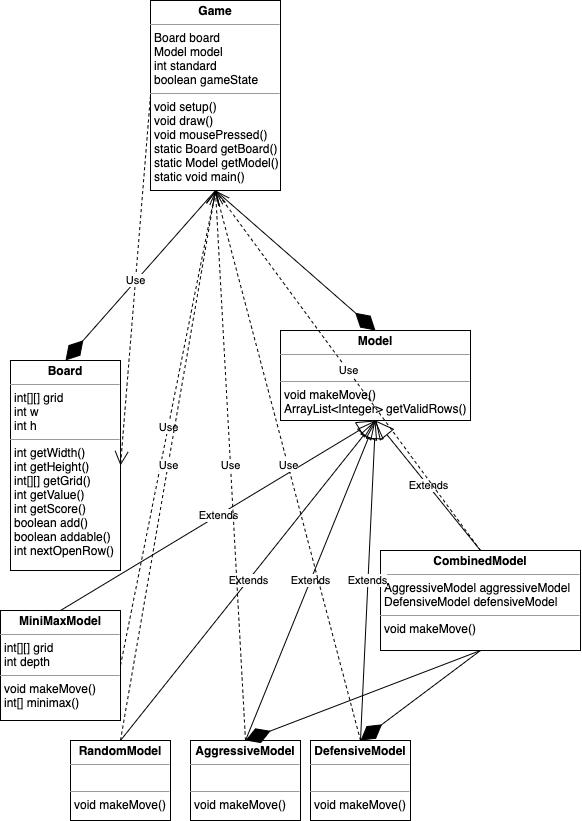

The diagram above was exported from draw.io. Its source (the exported page's mxGraphModel, read from the mxfile embedded in the PNG):
<mxGraphModel dx="651" dy="2102" grid="1" gridSize="10" guides="1" tooltips="1" connect="1" arrows="1" fold="1" page="1" pageScale="1" pageWidth="850" pageHeight="1100" math="0" shadow="0">
  <root>
    <mxCell id="0" />
    <mxCell id="1" parent="0" />
    <mxCell id="ZLNoSuCAvFafyY7w1qfG-1" value="&lt;p style=&quot;margin: 0px ; margin-top: 4px ; text-align: center&quot;&gt;&lt;b&gt;Board&lt;/b&gt;&lt;/p&gt;&lt;hr size=&quot;1&quot;&gt;&lt;p style=&quot;margin: 0px ; margin-left: 4px&quot;&gt;int[][] grid&lt;/p&gt;&lt;p style=&quot;margin: 0px ; margin-left: 4px&quot;&gt;int w&lt;/p&gt;&lt;p style=&quot;margin: 0px ; margin-left: 4px&quot;&gt;int h&lt;/p&gt;&lt;hr size=&quot;1&quot;&gt;&lt;p style=&quot;margin: 0px ; margin-left: 4px&quot;&gt;int getWidth()&lt;/p&gt;&lt;p style=&quot;margin: 0px ; margin-left: 4px&quot;&gt;int getHeight()&lt;/p&gt;&lt;p style=&quot;margin: 0px ; margin-left: 4px&quot;&gt;int[][] getGrid()&lt;/p&gt;&lt;p style=&quot;margin: 0px ; margin-left: 4px&quot;&gt;int getValue()&lt;/p&gt;&lt;p style=&quot;margin: 0px ; margin-left: 4px&quot;&gt;int getScore()&lt;/p&gt;&lt;p style=&quot;margin: 0px ; margin-left: 4px&quot;&gt;boolean add()&lt;/p&gt;&lt;p style=&quot;margin: 0px ; margin-left: 4px&quot;&gt;boolean addable()&lt;/p&gt;&lt;p style=&quot;margin: 0px ; margin-left: 4px&quot;&gt;int nextOpenRow()&lt;/p&gt;" style="verticalAlign=top;align=left;overflow=fill;fontSize=12;fontFamily=Helvetica;html=1;" vertex="1" parent="1">
      <mxGeometry x="190" y="340" width="110" height="210" as="geometry" />
    </mxCell>
    <mxCell id="ZLNoSuCAvFafyY7w1qfG-2" value="&lt;p style=&quot;margin: 0px ; margin-top: 4px ; text-align: center&quot;&gt;&lt;b&gt;Game&lt;/b&gt;&lt;/p&gt;&lt;hr size=&quot;1&quot;&gt;&lt;p style=&quot;margin: 0px ; margin-left: 4px&quot;&gt;Board board&lt;/p&gt;&lt;p style=&quot;margin: 0px ; margin-left: 4px&quot;&gt;Model model&lt;/p&gt;&lt;p style=&quot;margin: 0px ; margin-left: 4px&quot;&gt;int standard&lt;/p&gt;&lt;p style=&quot;margin: 0px ; margin-left: 4px&quot;&gt;boolean gameState&lt;/p&gt;&lt;hr size=&quot;1&quot;&gt;&lt;p style=&quot;margin: 0px ; margin-left: 4px&quot;&gt;void setup()&lt;/p&gt;&lt;p style=&quot;margin: 0px ; margin-left: 4px&quot;&gt;void draw()&lt;/p&gt;&lt;p style=&quot;margin: 0px ; margin-left: 4px&quot;&gt;void mousePressed()&lt;/p&gt;&lt;p style=&quot;margin: 0px ; margin-left: 4px&quot;&gt;static Board getBoard()&lt;/p&gt;&lt;p style=&quot;margin: 0px ; margin-left: 4px&quot;&gt;static Model getModel()&lt;/p&gt;&lt;p style=&quot;margin: 0px ; margin-left: 4px&quot;&gt;static void main()&lt;/p&gt;&lt;p style=&quot;margin: 0px ; margin-left: 4px&quot;&gt;&lt;br&gt;&lt;/p&gt;" style="verticalAlign=top;align=left;overflow=fill;fontSize=12;fontFamily=Helvetica;html=1;" vertex="1" parent="1">
      <mxGeometry x="330" y="-20" width="130" height="190" as="geometry" />
    </mxCell>
    <mxCell id="ZLNoSuCAvFafyY7w1qfG-3" value="&lt;p style=&quot;margin: 0px ; margin-top: 4px ; text-align: center&quot;&gt;&lt;b&gt;Model&lt;/b&gt;&lt;/p&gt;&lt;hr size=&quot;1&quot;&gt;&lt;p style=&quot;margin: 0px ; margin-left: 4px&quot;&gt;&lt;br&gt;&lt;/p&gt;&lt;hr size=&quot;1&quot;&gt;&lt;p style=&quot;margin: 0px ; margin-left: 4px&quot;&gt;void makeMove()&lt;/p&gt;&lt;p style=&quot;margin: 0px ; margin-left: 4px&quot;&gt;ArrayList&amp;lt;Integer&amp;gt; getValidRows()&lt;/p&gt;" style="verticalAlign=top;align=left;overflow=fill;fontSize=12;fontFamily=Helvetica;html=1;" vertex="1" parent="1">
      <mxGeometry x="460" y="310" width="190" height="90" as="geometry" />
    </mxCell>
    <mxCell id="ZLNoSuCAvFafyY7w1qfG-4" value="&lt;p style=&quot;margin: 0px ; margin-top: 4px ; text-align: center&quot;&gt;&lt;b&gt;RandomModel&lt;/b&gt;&lt;/p&gt;&lt;hr size=&quot;1&quot;&gt;&lt;p style=&quot;margin: 0px ; margin-left: 4px&quot;&gt;&lt;br&gt;&lt;/p&gt;&lt;hr size=&quot;1&quot;&gt;&lt;p style=&quot;margin: 0px ; margin-left: 4px&quot;&gt;void makeMove()&lt;/p&gt;" style="verticalAlign=top;align=left;overflow=fill;fontSize=12;fontFamily=Helvetica;html=1;" vertex="1" parent="1">
      <mxGeometry x="250" y="720" width="100" height="80" as="geometry" />
    </mxCell>
    <mxCell id="ZLNoSuCAvFafyY7w1qfG-5" value="&lt;p style=&quot;margin: 0px ; margin-top: 4px ; text-align: center&quot;&gt;&lt;b&gt;MiniMaxModel&lt;/b&gt;&lt;/p&gt;&lt;hr size=&quot;1&quot;&gt;&lt;p style=&quot;margin: 0px ; margin-left: 4px&quot;&gt;int[][] grid&lt;/p&gt;&lt;p style=&quot;margin: 0px ; margin-left: 4px&quot;&gt;int depth&lt;/p&gt;&lt;hr size=&quot;1&quot;&gt;&lt;p style=&quot;margin: 0px ; margin-left: 4px&quot;&gt;void makeMove()&lt;/p&gt;&lt;p style=&quot;margin: 0px ; margin-left: 4px&quot;&gt;int[] minimax()&lt;/p&gt;" style="verticalAlign=top;align=left;overflow=fill;fontSize=12;fontFamily=Helvetica;html=1;" vertex="1" parent="1">
      <mxGeometry x="180" y="590" width="120" height="110" as="geometry" />
    </mxCell>
    <mxCell id="ZLNoSuCAvFafyY7w1qfG-6" value="&lt;p style=&quot;margin: 0px ; margin-top: 4px ; text-align: center&quot;&gt;&lt;b&gt;CombinedModel&lt;/b&gt;&lt;/p&gt;&lt;hr size=&quot;1&quot;&gt;&lt;p style=&quot;margin: 0px ; margin-left: 4px&quot;&gt;AggressiveModel aggressiveModel&lt;/p&gt;&lt;p style=&quot;margin: 0px ; margin-left: 4px&quot;&gt;DefensiveModel defensiveModel&lt;/p&gt;&lt;hr size=&quot;1&quot;&gt;&lt;p style=&quot;margin: 0px ; margin-left: 4px&quot;&gt;void makeMove()&lt;/p&gt;" style="verticalAlign=top;align=left;overflow=fill;fontSize=12;fontFamily=Helvetica;html=1;" vertex="1" parent="1">
      <mxGeometry x="560" y="530" width="200" height="100" as="geometry" />
    </mxCell>
    <mxCell id="ZLNoSuCAvFafyY7w1qfG-7" value="&lt;p style=&quot;margin: 0px ; margin-top: 4px ; text-align: center&quot;&gt;&lt;b&gt;DefensiveModel&lt;/b&gt;&lt;/p&gt;&lt;hr size=&quot;1&quot;&gt;&lt;p style=&quot;margin: 0px ; margin-left: 4px&quot;&gt;&lt;br&gt;&lt;/p&gt;&lt;hr size=&quot;1&quot;&gt;&lt;p style=&quot;margin: 0px ; margin-left: 4px&quot;&gt;void makeMove()&lt;/p&gt;" style="verticalAlign=top;align=left;overflow=fill;fontSize=12;fontFamily=Helvetica;html=1;" vertex="1" parent="1">
      <mxGeometry x="490" y="720" width="100" height="80" as="geometry" />
    </mxCell>
    <mxCell id="ZLNoSuCAvFafyY7w1qfG-8" value="&lt;p style=&quot;margin: 0px ; margin-top: 4px ; text-align: center&quot;&gt;&lt;b&gt;AggressiveModel&lt;/b&gt;&lt;/p&gt;&lt;hr size=&quot;1&quot;&gt;&lt;p style=&quot;margin: 0px ; margin-left: 4px&quot;&gt;&lt;br&gt;&lt;/p&gt;&lt;hr size=&quot;1&quot;&gt;&lt;p style=&quot;margin: 0px ; margin-left: 4px&quot;&gt;void makeMove()&lt;/p&gt;" style="verticalAlign=top;align=left;overflow=fill;fontSize=12;fontFamily=Helvetica;html=1;" vertex="1" parent="1">
      <mxGeometry x="370" y="720" width="110" height="80" as="geometry" />
    </mxCell>
    <mxCell id="ZLNoSuCAvFafyY7w1qfG-11" value="Extends" style="endArrow=block;endSize=16;endFill=0;html=1;exitX=0.5;exitY=0;exitDx=0;exitDy=0;entryX=0.5;entryY=1;entryDx=0;entryDy=0;" edge="1" parent="1" source="ZLNoSuCAvFafyY7w1qfG-4" target="ZLNoSuCAvFafyY7w1qfG-3">
      <mxGeometry width="160" relative="1" as="geometry">
        <mxPoint x="530" y="510" as="sourcePoint" />
        <mxPoint x="690" y="510" as="targetPoint" />
      </mxGeometry>
    </mxCell>
    <mxCell id="ZLNoSuCAvFafyY7w1qfG-12" value="Extends" style="endArrow=block;endSize=16;endFill=0;html=1;exitX=0.5;exitY=0;exitDx=0;exitDy=0;entryX=0.5;entryY=1;entryDx=0;entryDy=0;" edge="1" parent="1" source="ZLNoSuCAvFafyY7w1qfG-7" target="ZLNoSuCAvFafyY7w1qfG-3">
      <mxGeometry width="160" relative="1" as="geometry">
        <mxPoint x="390" y="540" as="sourcePoint" />
        <mxPoint x="530" y="540.0000000000002" as="targetPoint" />
      </mxGeometry>
    </mxCell>
    <mxCell id="ZLNoSuCAvFafyY7w1qfG-13" value="Extends" style="endArrow=block;endSize=16;endFill=0;html=1;exitX=0.5;exitY=0;exitDx=0;exitDy=0;entryX=0.5;entryY=1;entryDx=0;entryDy=0;" edge="1" parent="1" source="ZLNoSuCAvFafyY7w1qfG-5" target="ZLNoSuCAvFafyY7w1qfG-3">
      <mxGeometry width="160" relative="1" as="geometry">
        <mxPoint x="295" y="660.0000000000002" as="sourcePoint" />
        <mxPoint x="380" y="480" as="targetPoint" />
      </mxGeometry>
    </mxCell>
    <mxCell id="ZLNoSuCAvFafyY7w1qfG-14" value="Extends" style="endArrow=block;endSize=16;endFill=0;html=1;exitX=0.5;exitY=0;exitDx=0;exitDy=0;entryX=0.5;entryY=1;entryDx=0;entryDy=0;" edge="1" parent="1" source="ZLNoSuCAvFafyY7w1qfG-6" target="ZLNoSuCAvFafyY7w1qfG-3">
      <mxGeometry width="160" relative="1" as="geometry">
        <mxPoint x="410" y="680.0000000000002" as="sourcePoint" />
        <mxPoint x="570" y="680.0000000000002" as="targetPoint" />
      </mxGeometry>
    </mxCell>
    <mxCell id="ZLNoSuCAvFafyY7w1qfG-18" value="Extends" style="endArrow=block;endSize=16;endFill=0;html=1;exitX=0.5;exitY=0;exitDx=0;exitDy=0;entryX=0.5;entryY=1;entryDx=0;entryDy=0;" edge="1" parent="1" source="ZLNoSuCAvFafyY7w1qfG-8" target="ZLNoSuCAvFafyY7w1qfG-3">
      <mxGeometry width="160" relative="1" as="geometry">
        <mxPoint x="220" y="510.0000000000002" as="sourcePoint" />
        <mxPoint x="380" y="510.0000000000002" as="targetPoint" />
      </mxGeometry>
    </mxCell>
    <mxCell id="ZLNoSuCAvFafyY7w1qfG-19" value="" style="endArrow=diamondThin;endFill=1;endSize=24;html=1;exitX=0.5;exitY=1;exitDx=0;exitDy=0;entryX=0.5;entryY=0;entryDx=0;entryDy=0;" edge="1" parent="1" source="ZLNoSuCAvFafyY7w1qfG-2" target="ZLNoSuCAvFafyY7w1qfG-1">
      <mxGeometry width="160" relative="1" as="geometry">
        <mxPoint x="385" y="310" as="sourcePoint" />
        <mxPoint x="545" y="310" as="targetPoint" />
      </mxGeometry>
    </mxCell>
    <mxCell id="ZLNoSuCAvFafyY7w1qfG-20" value="" style="endArrow=diamondThin;endFill=1;endSize=24;html=1;exitX=0.5;exitY=1;exitDx=0;exitDy=0;entryX=0.5;entryY=0;entryDx=0;entryDy=0;" edge="1" parent="1" source="ZLNoSuCAvFafyY7w1qfG-2" target="ZLNoSuCAvFafyY7w1qfG-3">
      <mxGeometry width="160" relative="1" as="geometry">
        <mxPoint x="425" y="320" as="sourcePoint" />
        <mxPoint x="585" y="320" as="targetPoint" />
      </mxGeometry>
    </mxCell>
    <mxCell id="ZLNoSuCAvFafyY7w1qfG-21" value="" style="endArrow=diamondThin;endFill=1;endSize=24;html=1;exitX=0.5;exitY=1;exitDx=0;exitDy=0;entryX=0.5;entryY=0;entryDx=0;entryDy=0;" edge="1" parent="1" source="ZLNoSuCAvFafyY7w1qfG-6" target="ZLNoSuCAvFafyY7w1qfG-8">
      <mxGeometry width="160" relative="1" as="geometry">
        <mxPoint x="620" y="710" as="sourcePoint" />
        <mxPoint x="780" y="710" as="targetPoint" />
      </mxGeometry>
    </mxCell>
    <mxCell id="ZLNoSuCAvFafyY7w1qfG-22" value="" style="endArrow=diamondThin;endFill=1;endSize=24;html=1;exitX=0.5;exitY=1;exitDx=0;exitDy=0;entryX=0.5;entryY=0;entryDx=0;entryDy=0;" edge="1" parent="1" source="ZLNoSuCAvFafyY7w1qfG-6" target="ZLNoSuCAvFafyY7w1qfG-7">
      <mxGeometry width="160" relative="1" as="geometry">
        <mxPoint x="670" y="640" as="sourcePoint" />
        <mxPoint x="455" y="730.0000000000002" as="targetPoint" />
      </mxGeometry>
    </mxCell>
    <mxCell id="ZLNoSuCAvFafyY7w1qfG-23" value="Use" style="endArrow=open;endSize=12;dashed=1;html=1;exitX=1;exitY=0.5;exitDx=0;exitDy=0;entryX=0.5;entryY=1;entryDx=0;entryDy=0;" edge="1" parent="1" source="ZLNoSuCAvFafyY7w1qfG-5" target="ZLNoSuCAvFafyY7w1qfG-2">
      <mxGeometry width="160" relative="1" as="geometry">
        <mxPoint x="320" y="590" as="sourcePoint" />
        <mxPoint x="480" y="590" as="targetPoint" />
      </mxGeometry>
    </mxCell>
    <mxCell id="ZLNoSuCAvFafyY7w1qfG-24" value="Use" style="endArrow=open;endSize=12;dashed=1;html=1;exitX=0.5;exitY=0;exitDx=0;exitDy=0;entryX=0.5;entryY=1;entryDx=0;entryDy=0;" edge="1" parent="1" source="ZLNoSuCAvFafyY7w1qfG-4" target="ZLNoSuCAvFafyY7w1qfG-2">
      <mxGeometry width="160" relative="1" as="geometry">
        <mxPoint x="309.9999999999999" y="655" as="sourcePoint" />
        <mxPoint x="385" y="290" as="targetPoint" />
      </mxGeometry>
    </mxCell>
    <mxCell id="ZLNoSuCAvFafyY7w1qfG-25" value="Use" style="endArrow=open;endSize=12;dashed=1;html=1;exitX=0.5;exitY=0;exitDx=0;exitDy=0;entryX=0.5;entryY=1;entryDx=0;entryDy=0;" edge="1" parent="1" source="ZLNoSuCAvFafyY7w1qfG-8" target="ZLNoSuCAvFafyY7w1qfG-2">
      <mxGeometry width="160" relative="1" as="geometry">
        <mxPoint x="310.0000000000001" y="730.0000000000002" as="sourcePoint" />
        <mxPoint x="385" y="290" as="targetPoint" />
      </mxGeometry>
    </mxCell>
    <mxCell id="ZLNoSuCAvFafyY7w1qfG-26" value="Use" style="endArrow=open;endSize=12;dashed=1;html=1;exitX=0.5;exitY=0;exitDx=0;exitDy=0;entryX=0.5;entryY=1;entryDx=0;entryDy=0;" edge="1" parent="1" source="ZLNoSuCAvFafyY7w1qfG-7" target="ZLNoSuCAvFafyY7w1qfG-2">
      <mxGeometry width="160" relative="1" as="geometry">
        <mxPoint x="580" y="720.0000000000002" as="sourcePoint" />
        <mxPoint x="380" y="280" as="targetPoint" />
      </mxGeometry>
    </mxCell>
    <mxCell id="ZLNoSuCAvFafyY7w1qfG-27" value="Use" style="endArrow=open;endSize=12;dashed=1;html=1;exitX=0.5;exitY=0;exitDx=0;exitDy=0;entryX=0.5;entryY=1;entryDx=0;entryDy=0;" edge="1" parent="1" source="ZLNoSuCAvFafyY7w1qfG-6" target="ZLNoSuCAvFafyY7w1qfG-2">
      <mxGeometry width="160" relative="1" as="geometry">
        <mxPoint x="590" y="730.0000000000002" as="sourcePoint" />
        <mxPoint x="385" y="290" as="targetPoint" />
      </mxGeometry>
    </mxCell>
    <mxCell id="ZLNoSuCAvFafyY7w1qfG-28" value="Use" style="endArrow=open;endSize=12;dashed=1;html=1;exitX=0;exitY=0.5;exitDx=0;exitDy=0;entryX=1;entryY=0.5;entryDx=0;entryDy=0;" edge="1" parent="1" source="ZLNoSuCAvFafyY7w1qfG-2" target="ZLNoSuCAvFafyY7w1qfG-1">
      <mxGeometry width="160" relative="1" as="geometry">
        <mxPoint x="550" y="730" as="sourcePoint" />
        <mxPoint x="395" y="180" as="targetPoint" />
      </mxGeometry>
    </mxCell>
  </root>
</mxGraphModel>